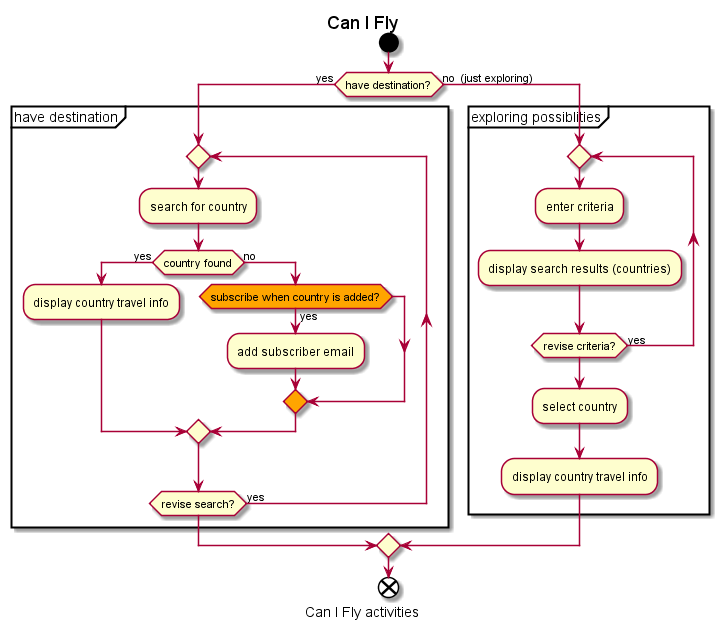

The diagram above was rendered by PlantUML. Its source (embedded in the PNG):
@startuml 

' Document what travel-app can do

title Can I Fly

caption Can I Fly activities

start
/'
note
    Start
endnote
'/


if (have destination?) is (yes) then
    partition "have destination" {
    repeat
        :search for country;
        if (country found) is (yes) then
            :display country travel info;
        else (no)
            #orange:if (subscribe when country is added?) is (yes) then
                :add subscriber email;
            'else (no)
            endif
        endif
    repeat while (revise search?) is (yes)
    } 
else (no  (just exploring))
    partition "exploring possiblities" {
    repeat
        :enter criteria;
        :display search results (countries);
    repeat while (revise criteria?) is (yes)
    :select country;
    :display country travel info;
    }
endif

/'
if (For travel?) is (yes) then
    :left;
else (no)
    if (x?) is (no) then
    :ri;
    end
endif
'/

end
/'
note
    example
endnote
'/


/'
start
note right
    search criteria
endnote

if (shn?) then (yes)
    :Text 1;
elseif (condition B) then (yes)
    :Text 2;
    stop
elseif (condition C) then (yes)
    :Text 3;
elseif (condition D) then (yes)
    :Text 4;
else (nothing)
    :Text else;
endif

end
'/


@enduml